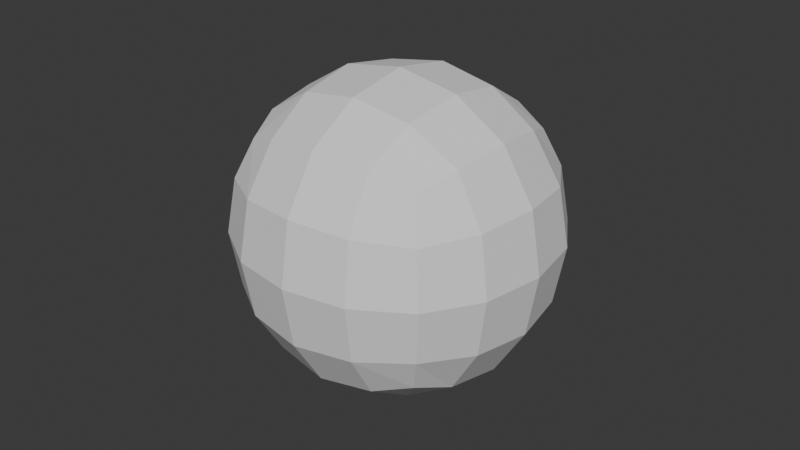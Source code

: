 # Source: Egg.blend  (saved by Blender 4.0.36; exported with 4.5.12 LTS)
import bpy
from mathutils import Matrix  # noqa: F401  (used for matrix-valued properties, if any)

bpy.ops.wm.read_factory_settings(use_empty=True)
scene = bpy.context.scene
scene.name = 'Scene'

# ---- collections
col_collection = bpy.data.collections.new('Collection'); scene.collection.children.link(col_collection)

# ---- materials (node trees are filled in below, after node groups)
mat_material = bpy.data.materials.new('Material')
mat_material.alpha_threshold = 0.0
mat_material.use_transparent_shadow = False
mat_material.roughness = 0.5
mat_material.line_color = (0.0, 0.0, 0.0, 1.0)

# ---- material node trees
mat_material.use_nodes = True; mat_material.node_tree.nodes.clear()
_N = mat_material.node_tree.nodes; _L = mat_material.node_tree.links
n0 = _N.new('ShaderNodeOutputMaterial'); n0.name = 'Material Output'; n0.location = (300, 300)
n1 = _N.new('ShaderNodeBsdfPrincipled'); n1.name = 'Principled BSDF'; n1.location = (10, 300)
n1.inputs[3].default_value = 1.45
_L.new(n1.outputs[0], n0.inputs[0])
n0.is_active_output = True

# ---- world
world_world = bpy.data.worlds.new('World'); scene.world = world_world
world_world.use_nodes = True; world_world.node_tree.nodes.clear()
_N = world_world.node_tree.nodes; _L = world_world.node_tree.links
n0 = _N.new('ShaderNodeOutputWorld'); n0.name = 'World Output'; n0.location = (300, 300)
n1 = _N.new('ShaderNodeBackground'); n1.name = 'Background'; n1.location = (10, 300)
n1.inputs[0].default_value = (0.05088, 0.05088, 0.05088, 1.0)
_L.new(n1.outputs[0], n0.inputs[0])
n0.is_active_output = True
world_world.color = (0.05088, 0.05088, 0.05088)
world_world.use_sun_shadow = False
world_world.sun_shadow_jitter_overblur = 0.0

# ---- meshes
me_cube_001 = bpy.data.meshes.new('Cube.001')
me_cube_001.from_pydata([(-1.0, -1.0, -1.0), (-1.0, -1.0, 1.0), (-1.0, 1.0, -1.0), (-1.0, 1.0, 1.0), (1.0, -1.0, -1.0), (1.0, -1.0, 1.0), (1.0, 1.0, -1.0), (1.0, 1.0, 1.0)], [], [(0, 1, 3, 2), (2, 3, 7, 6), (6, 7, 5, 4), (4, 5, 1, 0), (2, 6, 4, 0), (7, 3, 1, 5)])
_uv = me_cube_001.uv_layers.new(name='UVMap')
_uv.uv.foreach_set('vector', [0.375, 0.0, 0.625, 0.0, 0.625, 0.25, 0.375, 0.25, 0.375, 0.25, 0.625, 0.25, 0.625, 0.5, 0.375, 0.5, 0.375, 0.5, 0.625, 0.5, 0.625, 0.75, 0.375, 0.75, 0.375, 0.75, 0.625, 0.75, 0.625, 1.0, 0.375, 1.0, 0.125, 0.5, 0.375, 0.5, 0.375, 0.75, 0.125, 0.75, 0.625, 0.5, 0.875, 0.5, 0.875, 0.75, 0.625, 0.75])
me_cube_001.update()
me_cube_002 = bpy.data.meshes.new('Cube.002')
me_cube_002.from_pydata([(-0.4083, -0.4083, -0.4657), (-0.3406, -0.3406, 0.3586), (-0.4813, 1.295e-08, -0.5534), (-0.426, -0.426, -0.05526), (-0.3763, 1.295e-08, 0.4627), (-1.213e-08, -0.4813, -0.5534), (-1.213e-08, -0.3763, 0.4627), (-0.5658, 1.295e-08, -0.06652), (-1.213e-08, -0.5658, -0.06652), (-1.213e-08, -1.942e-08, -0.7626), (-1.213e-08, -1.942e-08, 0.7411)], [], [(0, 3, 7, 2), (3, 1, 4, 7), (8, 6, 1, 3), (5, 8, 3, 0), (2, 9, 5, 0), (10, 4, 1, 6)])
_uv = me_cube_002.uv_layers.new(name='UVMap')
_uv.uv.foreach_set('vector', [0.375, 0.0, 0.5, 0.0, 0.5, 0.125, 0.375, 0.125, 0.5, 0.0, 0.625, 0.0, 0.625, 0.125, 0.5, 0.125, 0.5, 0.875, 0.625, 0.875, 0.625, 1.0, 0.5, 1.0, 0.375, 0.875, 0.5, 0.875, 0.5, 1.0, 0.375, 1.0, 0.125, 0.625, 0.25, 0.625, 0.25, 0.75, 0.125, 0.75, 0.75, 0.625, 0.875, 0.625, 0.875, 0.75, 0.75, 0.75])
me_cube_002.update()
me_cube_003 = bpy.data.meshes.new('Cube.003')
me_cube_003.from_pydata([(0.5756, 0.5756, 0.7775), (0.7063, 0.7063, -0.7759), (0.5756, -0.5756, 0.7775), (0.7063, -0.7063, -0.7759), (-0.5756, 0.5756, 0.7775), (-0.7063, 0.7063, -0.7759), (-0.5756, -0.5756, 0.7775), (-0.7063, -0.7063, -0.7759), (0.7826, 0.7826, -0.09861), (-0.7826, -0.7826, -0.09861), (0.7826, -0.7826, -0.09861), (-0.7826, 0.7826, -0.09861), (0.3121, 0.8837, -0.9046), (-0.3121, 0.8837, -0.9046), (0.2455, -0.7023, 0.9512), (-0.2455, -0.7023, 0.9512), (-0.3121, -0.8837, -0.9046), (0.3121, -0.8837, -0.9046), (-0.2455, 0.7023, 0.9512), (0.2455, 0.7023, 0.9512), (-0.3183, 1.055, -0.09655), (0.3183, 1.055, -0.09655), (0.3183, -1.055, -0.09655), (-0.3183, -1.055, -0.09655), (-0.8837, 0.3121, -0.9046), (-0.8837, -0.3121, -0.9046), (0.7023, 0.2455, 0.9512), (0.7023, -0.2455, 0.9512), (-0.7023, -0.2455, 0.9512), (-0.7023, 0.2455, 0.9512), (0.8837, -0.3121, -0.9046), (0.8837, 0.3121, -0.9046), (1.055, 0.3183, -0.09655), (1.055, -0.3183, -0.09655), (-1.055, -0.3183, -0.09655), (-1.055, 0.3183, -0.09655), (-0.3401, 0.3401, -1.227), (-0.3401, -0.3401, -1.227), (0.3401, 0.3401, -1.227), (0.3401, -0.3401, -1.227), (0.2141, 0.2141, 1.385), (0.2141, -0.2141, 1.385), (-0.2141, 0.2141, 1.385), (-0.2141, -0.2141, 1.385), (-0.7736, -0.5393, -0.8511), (-0.5393, 0.7736, -0.8511), (0.7687, 0.7687, -0.5239), (-0.6884, -0.6884, 0.4046), (0.7687, -0.7687, -0.5239), (-0.7687, 0.7687, -0.5239), (-0.4255, -0.615, 0.886), (0.615, -0.4255, 0.886), (0.5393, -0.7736, -0.8511), (-0.615, 0.4255, 0.886), (0.4255, 0.615, 0.886), (0.7736, 0.5393, -0.8511), (0.6884, 0.6884, 0.4046), (-0.7687, -0.7687, -0.5239), (0.6884, -0.6884, 0.4046), (-0.6884, 0.6884, 0.4046), (0.5811, 0.9406, -0.09752), (0.9406, -0.5811, -0.09752), (-0.9406, 0.5811, -0.09752), (-0.5811, -0.9406, -0.09752), (0.5393, 0.7736, -0.8511), (-9.358e-09, 0.9342, -0.9255), (0.4255, -0.615, 0.886), (-7.679e-09, -0.7409, 0.9754), (-0.5393, -0.7736, -0.8511), (1.017e-08, -0.9342, -0.9255), (-0.4255, 0.615, 0.886), (2.015e-09, 0.7409, 0.9754), (-0.5811, 0.9406, -0.09752), (-4.905e-09, 1.099, -0.09619), (0.5811, -0.9406, -0.09752), (5.618e-09, -1.099, -0.09619), (0.3203, -1.033, -0.5675), (-0.3203, -1.033, -0.5675), (-0.3203, 1.033, -0.5675), (0.3203, 1.033, -0.5675), (-0.2875, 0.9256, 0.4599), (0.2875, 0.9256, 0.4599), (-0.2996, -0.6293, -1.117), (0.2996, -0.6293, -1.117), (0.2875, -0.9256, 0.4599), (-0.2875, -0.9256, 0.4599), (0.2024, -0.4377, 1.254), (-0.2024, -0.4377, 1.254), (-0.7736, 0.5393, -0.8511), (-0.9342, 4.735e-09, -0.9255), (0.615, 0.4255, 0.886), (0.7409, -3.959e-10, 0.9754), (-0.615, -0.4255, 0.886), (-0.7409, -2.757e-09, 0.9754), (0.7736, -0.5393, -0.8511), (0.9342, -6.846e-09, -0.9255), (0.9406, 0.5811, -0.09752), (1.099, 9.063e-09, -0.09619), (-0.9406, -0.5811, -0.09752), (-1.099, -5.255e-09, -0.09619), (-0.2996, 0.6293, -1.117), (-0.36, -2.331e-09, -1.262), (0.2996, 0.6293, -1.117), (0.36, -4.577e-09, -1.262), (0.2024, 0.4377, 1.254), (0.2212, -1.911e-09, 1.423), (-0.2024, 0.4377, 1.254), (-0.2212, -3.088e-09, 1.423), (-1.652e-10, 0.2212, 1.423), (2.6e-09, -0.2212, 1.423), (0.4377, 0.2024, 1.254), (0.4377, -0.2024, 1.254), (-4.067e-10, 0.36, -1.262), (1.798e-09, -0.36, -1.262), (-0.6293, 0.2996, -1.117), (-0.6293, -0.2996, -1.117), (-1.033, -0.3203, -0.5675), (-1.033, 0.3203, -0.5675), (1.033, 0.3203, -0.5675), (1.033, -0.3203, -0.5675), (0.9256, 0.2875, 0.4599), (0.9256, -0.2875, 0.4599), (0.6293, 0.2996, -1.117), (0.6293, -0.2996, -1.117), (-0.9256, -0.2875, 0.4599), (-0.9256, 0.2875, 0.4599), (-0.4377, 0.2024, 1.254), (-0.4377, -0.2024, 1.254), (-0.4105, -0.4105, 1.138), (-0.5201, -0.8228, 0.4316), (-0.8228, 0.5201, 0.4316), (0.5683, -0.5683, -1.024), (0.8228, -0.5201, 0.4316), (0.5201, 0.8228, 0.4316), (0.5795, 0.9184, -0.544), (0.9184, -0.5795, -0.544), (-0.9184, 0.5795, -0.544), (-0.5795, -0.9184, -0.544), (0.5795, -0.9184, -0.544), (7.283e-10, -1.079, -0.5774), (-0.5795, 0.9184, -0.544), (-8.186e-10, 1.079, -0.5774), (-0.5201, 0.8228, 0.4316), (-2.92e-09, 0.9666, 0.4712), (-0.5683, -0.5683, -1.024), (-6.232e-11, -0.6943, -1.145), (0.5201, -0.8228, 0.4316), (3.044e-09, -0.9666, 0.4712), (0.4105, -0.4105, 1.138), (6.315e-10, -0.4805, 1.284), (-6.849e-11, 0.4805, 1.284), (5.19e-09, -6.215e-09, 1.46), (0.4105, 0.4105, 1.138), (0.4805, 1.532e-09, 1.284), (1.155e-08, 0.6943, -1.145), (-7.731e-10, 3.952e-09, -1.299), (-0.5683, 0.5683, -1.024), (-0.6943, 1.78e-09, -1.145), (-0.9184, -0.5795, -0.544), (-1.079, 3.535e-10, -0.5774), (0.9184, 0.5795, -0.544), (1.079, 1.355e-09, -0.5774), (0.8228, 0.5201, 0.4316), (0.9666, 4.896e-09, 0.4712), (0.5683, 0.5683, -1.024), (0.6943, 1.219e-08, -1.145), (-0.8228, -0.5201, 0.4316), (-0.9666, 1.284e-09, 0.4712), (-0.4105, 0.4105, 1.138), (-0.4805, -1.234e-09, 1.284)], [], [(87, 43, 127, 128), (28, 92, 128, 127), (168, 53, 29, 126), (6, 50, 128, 92), (128, 50, 15, 87), (8, 56, 162, 96), (34, 98, 166, 124), (166, 98, 9, 47), (63, 23, 85, 129), (6, 47, 129, 50), (129, 47, 9, 63), (18, 70, 168, 106), (62, 35, 125, 130), (4, 53, 168, 70), (29, 53, 130, 125), (130, 53, 4, 59), (130, 59, 11, 62), (83, 39, 123, 131), (48, 10, 74, 138), (30, 94, 131, 123), (134, 79, 21, 60), (3, 52, 131, 94), (131, 52, 17, 83), (138, 76, 17, 52), (61, 33, 121, 132), (2, 51, 148, 66), (27, 51, 132, 121), (132, 51, 2, 58), (132, 58, 10, 61), (59, 4, 70, 142), (60, 21, 81, 133), (0, 54, 152, 90), (19, 54, 133, 81), (133, 54, 0, 56), (133, 56, 8, 60), (24, 88, 156, 114), (1, 46, 160, 55), (64, 12, 79, 134), (12, 64, 164, 102), (8, 46, 134, 60), (134, 46, 1, 64), (3, 48, 138, 52), (135, 119, 33, 61), (10, 48, 135, 61), (135, 48, 3, 94), (88, 24, 117, 136), (11, 49, 136, 62), (145, 113, 39, 83), (136, 49, 5, 88), (68, 16, 77, 137), (9, 57, 137, 63), (58, 2, 66, 146), (137, 57, 7, 68), (45, 13, 100, 156), (23, 75, 147, 85), (145, 69, 16, 82), (138, 74, 22, 76), (69, 17, 76, 139), (22, 75, 139, 76), (139, 75, 23, 77), (16, 69, 139, 77), (45, 5, 49, 140), (11, 59, 142, 72), (65, 12, 102, 154), (140, 72, 20, 78), (13, 45, 140, 78), (65, 13, 78, 141), (20, 73, 141, 78), (141, 73, 21, 79), (12, 65, 141, 79), (75, 22, 84, 147), (19, 71, 150, 104), (142, 70, 18, 80), (158, 116, 25, 44), (82, 37, 113, 145), (18, 71, 143, 80), (143, 71, 19, 81), (71, 18, 106, 150), (17, 69, 145, 83), (44, 25, 115, 144), (37, 82, 144, 115), (35, 99, 167, 125), (7, 44, 144, 68), (14, 66, 148, 86), (57, 158, 44, 7), (149, 67, 14, 86), (15, 67, 149, 87), (146, 66, 14, 84), (39, 103, 165, 123), (14, 67, 147, 84), (32, 96, 162, 120), (147, 67, 15, 85), (21, 73, 143, 81), (103, 38, 122, 165), (41, 86, 148, 111), (136, 117, 35, 62), (42, 106, 168, 126), (20, 72, 142, 80), (43, 107, 169, 127), (22, 74, 146, 84), (5, 45, 156, 88), (38, 102, 164, 122), (13, 65, 154, 100), (111, 153, 105, 41), (150, 106, 42, 108), (40, 104, 150, 108), (121, 163, 91, 27), (105, 40, 108, 151), (42, 107, 151, 108), (151, 107, 43, 109), (41, 105, 151, 109), (163, 120, 26, 91), (169, 93, 28, 127), (26, 90, 152, 110), (91, 26, 110, 153), (153, 110, 40, 105), (27, 91, 153, 111), (120, 162, 90, 26), (115, 157, 101, 37), (154, 102, 38, 112), (36, 100, 154, 112), (101, 36, 112, 155), (38, 103, 155, 112), (155, 103, 39, 113), (37, 101, 155, 113), (159, 117, 24, 89), (164, 55, 31, 122), (99, 34, 124, 167), (33, 97, 163, 121), (89, 24, 114, 157), (157, 114, 36, 101), (25, 89, 157, 115), (86, 41, 109, 149), (158, 98, 34, 116), (97, 32, 120, 163), (34, 99, 159, 116), (159, 99, 35, 117), (165, 95, 30, 123), (160, 96, 32, 118), (31, 55, 160, 118), (56, 0, 90, 162), (95, 31, 118, 161), (32, 97, 161, 118), (161, 97, 33, 119), (30, 95, 161, 119), (98, 158, 57, 9), (54, 19, 104, 152), (1, 55, 164, 64), (114, 156, 100, 36), (29, 93, 169, 126), (51, 27, 111, 148), (31, 95, 165, 122), (73, 20, 80, 143), (137, 77, 23, 63), (119, 135, 94, 30), (28, 93, 167, 124), (167, 93, 29, 125), (124, 166, 92, 28), (116, 159, 89, 25), (110, 152, 104, 40), (107, 42, 126, 169), (16, 68, 144, 82), (10, 58, 146, 74), (149, 109, 43, 87), (129, 85, 15, 50), (46, 8, 96, 160), (92, 166, 47, 6), (49, 11, 72, 140)])
me_cube_003.polygons.foreach_set('use_smooth', [True] * 168)
_uv = me_cube_003.uv_layers.new(name='UVMap')
_uv.uv.foreach_set('vector', [0.7917, 0.7083, 0.7917, 0.6667, 0.8333, 0.6667, 0.8333, 0.7083, 0.625, 0.08333, 0.875, 0.7083, 0.8333, 0.7083, 0.8333, 0.6667, 0.8333, 0.5417, 0.625, 0.2083, 0.875, 0.5833, 0.8333, 0.5833, 0.625, 1.0, 0.8333, 0.75, 0.8333, 0.7083, 0.625, 0.04167, 0.8333, 0.7083, 0.625, 0.9583, 0.7917, 0.75, 0.7917, 0.7083, 0.5, 0.5, 0.5624, 0.5, 0.5618, 0.5417, 0.5, 0.5417, 0.5, 0.08333, 0.5, 0.04167, 0.5625, 0.04167, 0.5625, 0.08333, 0.5625, 0.04167, 0.5, 0.04167, 0.5, 1.0, 0.5625, 0.0, 0.5, 0.9583, 0.5, 0.9167, 0.5625, 0.9167, 0.5625, 0.9583, 0.625, 0.0, 0.5625, 1.0, 0.5625, 0.9583, 0.8333, 0.75, 0.5625, 0.9583, 0.5625, 0.0, 0.5, 1.0, 0.5, 0.9583, 0.625, 0.3333, 0.8333, 0.5, 0.8333, 0.5417, 0.7917, 0.5417, 0.5, 0.2083, 0.5, 0.1667, 0.5625, 0.1667, 0.5625, 0.2083, 0.625, 0.25, 0.875, 0.5417, 0.8333, 0.5417, 0.625, 0.2917, 0.875, 0.5833, 0.625, 0.2083, 0.5625, 0.2083, 0.5625, 0.1667, 0.5625, 0.2083, 0.875, 0.5417, 0.625, 0.25, 0.5625, 0.25, 0.5625, 0.2083, 0.5625, 0.25, 0.5, 0.25, 0.5, 0.2083, 0.2917, 0.7083, 0.2917, 0.6667, 0.3342, 0.6667, 0.3341, 0.7083, 0.4376, 0.75, 0.5, 0.75, 0.5, 0.7917, 0.4375, 0.7917, 0.3819, 0.6667, 0.3814, 0.7083, 0.3341, 0.7083, 0.3342, 0.6667, 0.4375, 0.4583, 0.4375, 0.4167, 0.5, 0.4167, 0.5, 0.4583, 0.375, 0.75, 0.3333, 0.75, 0.3341, 0.7083, 0.3814, 0.7083, 0.3341, 0.7083, 0.375, 0.7917, 0.2917, 0.75, 0.2917, 0.7083, 0.4375, 0.7917, 0.4375, 0.8333, 0.2917, 0.75, 0.375, 0.7917, 0.5, 0.7083, 0.5, 0.6667, 0.5616, 0.6667, 0.5618, 0.7083, 0.625, 0.75, 0.6186, 0.7083, 0.6659, 0.7083, 0.625, 0.7917, 0.6181, 0.6667, 0.6186, 0.7083, 0.5618, 0.7083, 0.5616, 0.6667, 0.5618, 0.7083, 0.6186, 0.7083, 0.625, 0.75, 0.5624, 0.75, 0.5618, 0.7083, 0.5624, 0.75, 0.5, 0.75, 0.5, 0.7083, 0.5625, 0.25, 0.875, 0.5, 0.625, 0.2917, 0.5625, 0.2917, 0.5, 0.4583, 0.5, 0.4167, 0.5625, 0.4167, 0.5625, 0.4583, 0.625, 0.5, 0.6667, 0.5, 0.6659, 0.5417, 0.6186, 0.5417, 0.7083, 0.5, 0.625, 0.4583, 0.5625, 0.4583, 0.5625, 0.4167, 0.5625, 0.4583, 0.6667, 0.5, 0.625, 0.5, 0.5624, 0.5, 0.5625, 0.4583, 0.5624, 0.5, 0.5, 0.5, 0.5, 0.4583, 0.375, 0.1667, 0.125, 0.5417, 0.1667, 0.5417, 0.1667, 0.5833, 0.375, 0.5, 0.4376, 0.5, 0.4382, 0.5417, 0.3814, 0.5417, 0.3333, 0.5, 0.375, 0.4167, 0.4375, 0.4167, 0.4375, 0.4583, 0.375, 0.4167, 0.3333, 0.5, 0.3341, 0.5417, 0.2917, 0.5417, 0.5, 0.5, 0.4376, 0.5, 0.4375, 0.4583, 0.5, 0.4583, 0.4375, 0.4583, 0.4376, 0.5, 0.375, 0.5, 0.375, 0.4583, 0.375, 0.75, 0.4376, 0.75, 0.4375, 0.7917, 0.3333, 0.75, 0.4382, 0.7083, 0.4384, 0.6667, 0.5, 0.6667, 0.5, 0.7083, 0.5, 0.75, 0.4376, 0.75, 0.4382, 0.7083, 0.5, 0.7083, 0.4382, 0.7083, 0.4376, 0.75, 0.375, 0.75, 0.3814, 0.7083, 0.125, 0.5417, 0.375, 0.1667, 0.4375, 0.1667, 0.4375, 0.2083, 0.5, 0.25, 0.4375, 0.25, 0.4375, 0.2083, 0.5, 0.2083, 0.25, 0.7083, 0.25, 0.6667, 0.2917, 0.6667, 0.2917, 0.7083, 0.4375, 0.2083, 0.4375, 0.25, 0.125, 0.5, 0.375, 0.2083, 0.1667, 0.75, 0.375, 0.9167, 0.4375, 0.9167, 0.4375, 0.9583, 0.5, 0.0, 0.4375, 1.0, 0.4375, 0.9583, 0.5, 0.9583, 0.5624, 0.75, 0.625, 0.75, 0.625, 0.7917, 0.5625, 0.7917, 0.4375, 0.9583, 0.4375, 0.0, 0.125, 0.75, 0.375, 0.9583, 0.375, 0.2917, 0.2083, 0.5, 0.2083, 0.5417, 0.1667, 0.5417, 0.5, 0.9167, 0.5, 0.875, 0.5625, 0.875, 0.5625, 0.9167, 0.25, 0.7083, 0.375, 0.875, 0.2083, 0.75, 0.2083, 0.7083, 0.4375, 0.7917, 0.5, 0.7917, 0.5, 0.8333, 0.4375, 0.8333, 0.25, 0.75, 0.375, 0.8333, 0.4375, 0.8333, 0.4375, 0.875, 0.5, 0.8333, 0.5, 0.875, 0.4375, 0.875, 0.4375, 0.8333, 0.4375, 0.875, 0.5, 0.875, 0.5, 0.9167, 0.4375, 0.9167, 0.2083, 0.75, 0.375, 0.875, 0.4375, 0.875, 0.4375, 0.9167, 0.1667, 0.5, 0.375, 0.25, 0.4375, 0.25, 0.4375, 0.2917, 0.5, 0.25, 0.5625, 0.25, 0.5625, 0.2917, 0.5, 0.2917, 0.375, 0.375, 0.2917, 0.5, 0.2917, 0.5417, 0.25, 0.5417, 0.4375, 0.2917, 0.5, 0.2917, 0.5, 0.3333, 0.4375, 0.3333, 0.2083, 0.5, 0.375, 0.2917, 0.4375, 0.2917, 0.4375, 0.3333, 0.25, 0.5, 0.375, 0.3333, 0.4375, 0.3333, 0.4375, 0.375, 0.5, 0.3333, 0.5, 0.375, 0.4375, 0.375, 0.4375, 0.3333, 0.4375, 0.375, 0.5, 0.375, 0.5, 0.4167, 0.4375, 0.4167, 0.2917, 0.5, 0.375, 0.375, 0.4375, 0.375, 0.4375, 0.4167, 0.5, 0.875, 0.5, 0.8333, 0.5625, 0.8333, 0.5625, 0.875, 0.625, 0.4167, 0.75, 0.5, 0.75, 0.5417, 0.7083, 0.5417, 0.5625, 0.2917, 0.8333, 0.5, 0.625, 0.3333, 0.5625, 0.3333, 0.4375, 0.04167, 0.4375, 0.08333, 0.125, 0.6667, 0.375, 0.04167, 0.2083, 0.7083, 0.2083, 0.6667, 0.25, 0.6667, 0.25, 0.7083, 0.7917, 0.5, 0.625, 0.375, 0.5625, 0.375, 0.5625, 0.3333, 0.5625, 0.375, 0.75, 0.5, 0.625, 0.4167, 0.5625, 0.4167, 0.625, 0.375, 0.7917, 0.5, 0.7917, 0.5417, 0.75, 0.5417, 0.375, 0.8333, 0.25, 0.75, 0.25, 0.7083, 0.2917, 0.7083, 0.375, 0.04167, 0.125, 0.6667, 0.1667, 0.6667, 0.1667, 0.7083, 0.2083, 0.6667, 0.2083, 0.7083, 0.1667, 0.7083, 0.1667, 0.6667, 0.5, 0.1667, 0.5, 0.125, 0.5625, 0.125, 0.5625, 0.1667, 0.375, 0.0, 0.125, 0.7083, 0.1667, 0.7083, 0.375, 0.9583, 0.625, 0.8333, 0.6667, 0.75, 0.6659, 0.7083, 0.7083, 0.7083, 0.4375, 0.0, 0.4375, 0.04167, 0.125, 0.7083, 0.375, 1.0, 0.75, 0.7083, 0.625, 0.875, 0.7083, 0.75, 0.7083, 0.7083, 0.625, 0.9167, 0.75, 0.75, 0.75, 0.7083, 0.7917, 0.7083, 0.5625, 0.7917, 0.6667, 0.75, 0.625, 0.8333, 0.5625, 0.8333, 0.2917, 0.6667, 0.2917, 0.625, 0.3342, 0.625, 0.3342, 0.6667, 0.7083, 0.75, 0.625, 0.875, 0.5625, 0.875, 0.5625, 0.8333, 0.5, 0.5833, 0.5, 0.5417, 0.5618, 0.5417, 0.5616, 0.5833, 0.5625, 0.875, 0.75, 0.75, 0.625, 0.9167, 0.5625, 0.9167, 0.5, 0.4167, 0.5, 0.375, 0.5625, 0.375, 0.5625, 0.4167, 0.2917, 0.625, 0.2917, 0.5833, 0.3342, 0.5833, 0.3342, 0.625, 0.7083, 0.6667, 0.7083, 0.7083, 0.6659, 0.7083, 0.6658, 0.6667, 0.4375, 0.2083, 0.4375, 0.1667, 0.5, 0.1667, 0.5, 0.2083, 0.7917, 0.5833, 0.7917, 0.5417, 0.8333, 0.5417, 0.8333, 0.5833, 0.5, 0.3333, 0.5, 0.2917, 0.5625, 0.2917, 0.5625, 0.3333, 0.7917, 0.6667, 0.7917, 0.625, 0.8333, 0.625, 0.8333, 0.6667, 0.5, 0.8333, 0.5, 0.7917, 0.5625, 0.7917, 0.5625, 0.8333, 0.375, 0.25, 0.1667, 0.5, 0.1667, 0.5417, 0.375, 0.2083, 0.2917, 0.5833, 0.2917, 0.5417, 0.3341, 0.5417, 0.3342, 0.5833, 0.375, 0.3333, 0.25, 0.5, 0.25, 0.5417, 0.2083, 0.5417, 0.6658, 0.6667, 0.6658, 0.625, 0.7083, 0.625, 0.7083, 0.6667, 0.75, 0.5417, 0.7917, 0.5417, 0.7917, 0.5833, 0.75, 0.5833, 0.7083, 0.5833, 0.7083, 0.5417, 0.75, 0.5417, 0.75, 0.5833, 0.5616, 0.6667, 0.5616, 0.625, 0.6181, 0.625, 0.6181, 0.6667, 0.7083, 0.625, 0.7083, 0.5833, 0.75, 0.5833, 0.75, 0.625, 0.7917, 0.5833, 0.7917, 0.625, 0.75, 0.625, 0.75, 0.5833, 0.75, 0.625, 0.7917, 0.625, 0.7917, 0.6667, 0.75, 0.6667, 0.7083, 0.6667, 0.7083, 0.625, 0.75, 0.625, 0.75, 0.6667, 0.5616, 0.625, 0.5616, 0.5833, 0.6181, 0.5833, 0.6181, 0.625, 0.8333, 0.625, 0.625, 0.125, 0.875, 0.6667, 0.8333, 0.6667, 0.6181, 0.5833, 0.6186, 0.5417, 0.6659, 0.5417, 0.6658, 0.5833, 0.6181, 0.625, 0.6181, 0.5833, 0.6658, 0.5833, 0.6658, 0.625, 0.6658, 0.625, 0.6658, 0.5833, 0.7083, 0.5833, 0.7083, 0.625, 0.6181, 0.6667, 0.6181, 0.625, 0.6658, 0.625, 0.6658, 0.6667, 0.5616, 0.5833, 0.5618, 0.5417, 0.6186, 0.5417, 0.6181, 0.5833, 0.1667, 0.6667, 0.1667, 0.625, 0.2083, 0.625, 0.2083, 0.6667, 0.25, 0.5417, 0.2917, 0.5417, 0.2917, 0.5833, 0.25, 0.5833, 0.2083, 0.5833, 0.2083, 0.5417, 0.25, 0.5417, 0.25, 0.5833, 0.2083, 0.625, 0.2083, 0.5833, 0.25, 0.5833, 0.25, 0.625, 0.2917, 0.5833, 0.2917, 0.625, 0.25, 0.625, 0.25, 0.5833, 0.25, 0.625, 0.2917, 0.625, 0.2917, 0.6667, 0.25, 0.6667, 0.2083, 0.6667, 0.2083, 0.625, 0.25, 0.625, 0.25, 0.6667, 0.4375, 0.125, 0.4375, 0.1667, 0.125, 0.5833, 0.375, 0.125, 0.3341, 0.5417, 0.3814, 0.5417, 0.3819, 0.5833, 0.3342, 0.5833, 0.5, 0.125, 0.5, 0.08333, 0.5625, 0.08333, 0.5625, 0.125, 0.5, 0.6667, 0.5, 0.625, 0.5616, 0.625, 0.5616, 0.6667, 0.375, 0.125, 0.125, 0.5833, 0.1667, 0.5833, 0.1667, 0.625, 0.1667, 0.625, 0.1667, 0.5833, 0.2083, 0.5833, 0.2083, 0.625, 0.375, 0.08333, 0.125, 0.625, 0.1667, 0.625, 0.1667, 0.6667, 0.7083, 0.7083, 0.7083, 0.6667, 0.75, 0.6667, 0.75, 0.7083, 0.4375, 0.04167, 0.5, 0.04167, 0.5, 0.08333, 0.4375, 0.08333, 0.5, 0.625, 0.5, 0.5833, 0.5616, 0.5833, 0.5616, 0.625, 0.5, 0.08333, 0.5, 0.125, 0.4375, 0.125, 0.4375, 0.08333, 0.4375, 0.125, 0.5, 0.125, 0.5, 0.1667, 0.4375, 0.1667, 0.3342, 0.625, 0.3819, 0.625, 0.3819, 0.6667, 0.3342, 0.6667, 0.4382, 0.5417, 0.5, 0.5417, 0.5, 0.5833, 0.4384, 0.5833, 0.3819, 0.5833, 0.3814, 0.5417, 0.4382, 0.5417, 0.4384, 0.5833, 0.5624, 0.5, 0.625, 0.5, 0.6186, 0.5417, 0.5618, 0.5417, 0.3819, 0.625, 0.3819, 0.5833, 0.4384, 0.5833, 0.4384, 0.625, 0.5, 0.5833, 0.5, 0.625, 0.4384, 0.625, 0.4384, 0.5833, 0.4384, 0.625, 0.5, 0.625, 0.5, 0.6667, 0.4384, 0.6667, 0.3819, 0.6667, 0.3819, 0.625, 0.4384, 0.625, 0.4384, 0.6667, 0.5, 0.04167, 0.4375, 0.04167, 0.4375, 1.0, 0.5, 0.0, 0.625, 0.4583, 0.7083, 0.5, 0.7083, 0.5417, 0.6659, 0.5417, 0.375, 0.5, 0.3814, 0.5417, 0.3341, 0.5417, 0.375, 0.4583, 0.1667, 0.5833, 0.1667, 0.5417, 0.2083, 0.5417, 0.2083, 0.5833, 0.625, 0.1667, 0.875, 0.625, 0.8333, 0.625, 0.8333, 0.5833, 0.6186, 0.7083, 0.6181, 0.6667, 0.6658, 0.6667, 0.6659, 0.7083, 0.3819, 0.5833, 0.3819, 0.625, 0.3342, 0.625, 0.3342, 0.5833, 0.5, 0.375, 0.5, 0.3333, 0.5625, 0.3333, 0.5625, 0.375, 0.4375, 0.9583, 0.4375, 0.9167, 0.5, 0.9167, 0.5, 0.9583, 0.4384, 0.6667, 0.4382, 0.7083, 0.3814, 0.7083, 0.3819, 0.6667, 0.875, 0.6667, 0.625, 0.125, 0.5625, 0.125, 0.5625, 0.08333, 0.5625, 0.125, 0.875, 0.625, 0.625, 0.1667, 0.5625, 0.1667, 0.5625, 0.08333, 0.5625, 0.04167, 0.875, 0.7083, 0.625, 0.08333, 0.4375, 0.08333, 0.4375, 0.125, 0.125, 0.625, 0.375, 0.08333, 0.6658, 0.5833, 0.6659, 0.5417, 0.7083, 0.5417, 0.7083, 0.5833, 0.7917, 0.625, 0.7917, 0.5833, 0.8333, 0.5833, 0.8333, 0.625, 0.375, 0.9167, 0.1667, 0.75, 0.1667, 0.7083, 0.2083, 0.7083, 0.5, 0.75, 0.5624, 0.75, 0.5625, 0.7917, 0.5, 0.7917, 0.75, 0.7083, 0.75, 0.6667, 0.7917, 0.6667, 0.7917, 0.7083, 0.5625, 0.9583, 0.5625, 0.9167, 0.7917, 0.75, 0.625, 0.9583, 0.4376, 0.5, 0.5, 0.5, 0.5, 0.5417, 0.4382, 0.5417, 0.625, 0.04167, 0.5625, 0.04167, 0.5625, 1.0, 0.875, 0.75, 0.4375, 0.25, 0.5, 0.25, 0.5, 0.2917, 0.4375, 0.2917])
me_cube_003.materials.append(mat_material)
me_cube_003.use_mirror_vertex_groups = False
me_cube_003.update()

# ---- objects
ob_cube_001 = bpy.data.objects.new('Cube.001', me_cube_001)
ob_cube_002 = bpy.data.objects.new('Cube.002', me_cube_002)
ob_egg = bpy.data.objects.new('Egg', me_cube_003)

# ---- transforms, parenting, visibility, modifiers, constraints
ob_cube_001.location = (0.0, 0.0, 0.2126)
ob_cube_001.scale = (1.808, 1.808, 1.808)
_m = ob_cube_001.modifiers.new('Subdivision', 'SUBSURF')
_m = ob_cube_001.modifiers.new('Shrinkwrap', 'SHRINKWRAP')
ob_cube_002.location = (0.0, 0.0, 0.2126)
ob_cube_002.scale = (1.808, 1.808, 1.808)
_m = ob_cube_002.modifiers.new('Mirror', 'MIRROR')
_m.use_axis = (True, True, False)
_m = ob_cube_002.modifiers.new('Subdivision', 'SUBSURF')
_m.subdivision_type = 'SIMPLE'
_m = ob_cube_002.modifiers.new('Smooth', 'SMOOTH')
_m.factor = 1.452
ob_egg.location = (0.0, 0.0, 0.0)
ob_egg.lock_rotations_4d = False
ob_egg.empty_display_type = 'ARROWS'
ob_egg.lineart.crease_threshold = 0.0

# ---- collection membership
col_collection.objects.link(ob_cube_001)
col_collection.objects.link(ob_cube_002)
col_collection.objects.link(ob_egg)

# ---- scene / render settings (as saved in the file)
scene.frame_start = 1; scene.frame_end = 250; scene.frame_set(51)
scene.render.engine = 'BLENDER_EEVEE_NEXT'
scene.cycles.sampling_pattern = 'TABULATED_SOBOL'
bpy.context.view_layer.update()

# ---- added for rendering (the .blend has no active camera and no usable light): camera, sun
cam_auto = bpy.data.cameras.new('AutoCamera')
cam_auto.lens = 50.0
cam_auto.sensor_width = 36.0
cam_auto.clip_end = 1000.0
ob_auto_camera = bpy.data.objects.new('AutoCamera', cam_auto)
scene.collection.objects.link(ob_auto_camera)
ob_auto_camera.location = (5.79351, -6.95221, 4.84745)
ob_auto_camera.rotation_euler = (1.09748, -7.21219e-08, 0.694738)
scene.camera = ob_auto_camera
light_auto_sun = bpy.data.lights.new('AutoSun', 'SUN')
light_auto_sun.energy = 3.0
light_auto_sun.angle = 0.0523599
ob_auto_sun = bpy.data.objects.new('AutoSun', light_auto_sun)
scene.collection.objects.link(ob_auto_sun)
ob_auto_sun.rotation_euler = (0.872665, 0.174533, 0.523599)
bpy.context.view_layer.update()
